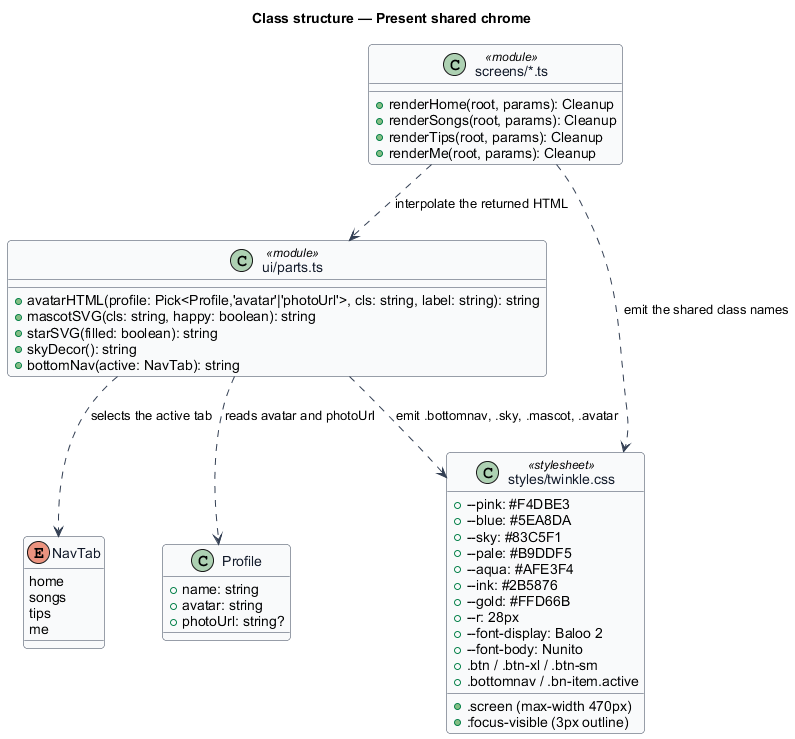

The diagram above was rendered by PlantUML. Its source (embedded in the PNG):
@startuml
' --- shared skin header ---
skinparam backgroundColor #FFFFFF
skinparam shadowing false
skinparam roundcorner 8
skinparam defaultFontName Arial
skinparam ArrowColor #344054
skinparam class {
  BorderColor #344054
  FontColor #101828
  BackgroundColor #F9FAFB
}
' --------------------------
title Class structure — Present shared chrome

class "ui/parts.ts" as Parts <<module>> {
  +avatarHTML(profile: Pick<Profile,'avatar'|'photoUrl'>, cls: string, label: string): string
  +mascotSVG(cls: string, happy: boolean): string
  +starSVG(filled: boolean): string
  +skyDecor(): string
  +bottomNav(active: NavTab): string
}

enum NavTab {
  home
  songs
  tips
  me
}

class Profile {
  +name: string
  +avatar: string
  +photoUrl: string?
}

class "styles/twinkle.css" as Tokens <<stylesheet>> {
  +--pink: #F4DBE3
  +--blue: #5EA8DA
  +--sky: #83C5F1
  +--pale: #B9DDF5
  +--aqua: #AFE3F4
  +--ink: #2B5876
  +--gold: #FFD66B
  +--r: 28px
  +--font-display: Baloo 2
  +--font-body: Nunito
  +.btn / .btn-xl / .btn-sm
  +.bottomnav / .bn-item.active
  +.screen (max-width 470px)
  +:focus-visible (3px outline)
}

class "screens/*.ts" as Screens <<module>> {
  +renderHome(root, params): Cleanup
  +renderSongs(root, params): Cleanup
  +renderTips(root, params): Cleanup
  +renderMe(root, params): Cleanup
}

Parts ..> NavTab : selects the active tab
Parts ..> Profile : reads avatar and photoUrl
Screens ..> Parts : interpolate the returned HTML
Screens ..> Tokens : emit the shared class names
Parts ..> Tokens : emit .bottomnav, .sky, .mascot, .avatar
@enduml